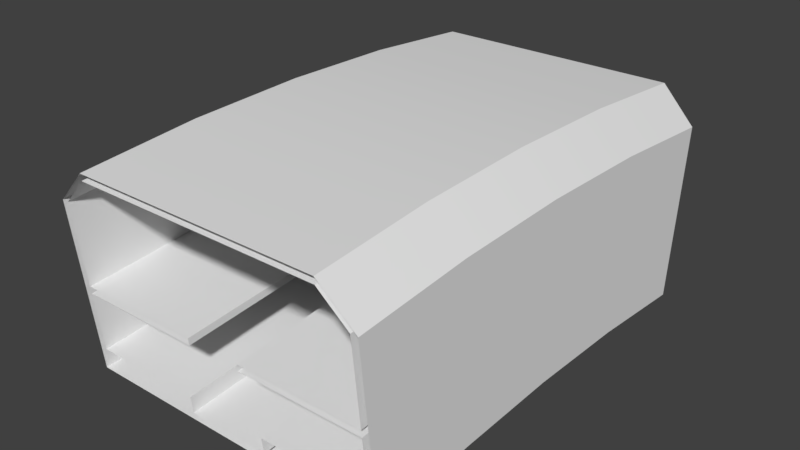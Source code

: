 # Source: space-station.blend  (saved by Blender 2.78.0; exported with 4.5.12 LTS)
import bpy
from mathutils import Matrix  # noqa: F401  (used for matrix-valued properties, if any)

bpy.ops.wm.read_factory_settings(use_empty=True)
scene = bpy.context.scene
scene.name = 'Scene'

# ---- collections
col_collection_1 = bpy.data.collections.new('Collection 1'); scene.collection.children.link(col_collection_1)
col_collection_2 = bpy.data.collections.new('Collection 2'); scene.collection.children.link(col_collection_2)
col_collection_3 = bpy.data.collections.new('Collection 3'); scene.collection.children.link(col_collection_3)

# ---- world
world_world = bpy.data.worlds.new('World'); scene.world = world_world
world_world.color = (0.05088, 0.05088, 0.05088)
world_world.use_sun_shadow = False
world_world.sun_shadow_jitter_overblur = 0.0
world_world.cycles.sampling_method = 'MANUAL'

# ---- meshes
me_plane_004 = bpy.data.meshes.new('Plane.004')
me_plane_004.from_pydata([(9.0, 2.861e-06, 13.5), (-9.0, 2.861e-06, 13.5), (11.5, 2.861e-06, -1.5), (11.5, 2.861e-06, 11.0), (-11.5, 9.537e-07, 11.0), (11.5, -7.772, -1.704), (-11.5, 9.537e-07, -1.5), (-11.5, -7.772, -1.704), (9.0, 8.557, 13.28), (-9.0, 8.557, 13.28), (11.5, 7.772, -1.704), (11.5, 8.426, 10.78), (-11.5, 8.426, 10.78), (-11.5, 7.772, -1.704), (9.0, -8.557, 13.28), (-9.0, -8.557, 13.28), (11.5, -8.426, 10.78), (-11.5, -8.426, 10.78), (9.0, 17.09, 12.6), (-9.0, 17.09, 12.6), (11.5, 15.52, -2.314), (11.5, 16.83, 10.12), (-11.5, 16.83, 10.12), (-11.5, 15.52, -2.314), (11.5, -15.52, -2.314), (-11.5, -15.52, -2.314), (9.0, -17.09, 12.6), (-9.0, -17.09, 12.6), (11.5, -16.83, 10.12), (-11.5, -16.83, 10.12), (-11.5, 9.537e-07, -1.5), (-11.5, -7.772, -1.704), (-11.5, 9.537e-07, 11.0), (-11.5, -8.426, 10.78), (-11.5, 7.772, -1.704), (-11.5, 8.426, 10.78), (11.5, 2.861e-06, -1.5), (11.5, 7.772, -1.704), (11.5, 2.861e-06, 11.0), (11.5, 8.426, 10.78), (11.5, -8.426, 10.78), (9.0, 2.861e-06, 13.5), (9.0, -8.557, 13.28), (-9.0, 2.861e-06, 13.5), (-9.0, -8.557, 13.28), (9.0, 8.557, 13.28), (-9.0, 8.557, 13.28), (11.5, -7.772, -1.704), (-9.0, 17.09, 12.6), (-11.5, 16.83, 10.12), (-11.5, 15.52, -2.314), (9.0, 17.09, 12.6), (11.5, 15.52, -2.314), (11.5, 16.83, 10.12), (11.5, -15.52, -2.314), (-11.5, -15.52, -2.314), (9.0, -17.09, 12.6), (11.5, -16.83, 10.12), (-11.5, -16.83, 10.12), (-9.0, -17.09, 12.6)], [], [(6, 2, 47, 31), (2, 6, 13, 10), (32, 30, 7, 17), (32, 35, 34, 30), (38, 36, 37, 39), (16, 5, 36, 38), (43, 44, 42, 41), (43, 41, 45, 46), (3, 11, 8, 0), (3, 0, 14, 40), (4, 1, 9, 12), (4, 33, 15, 1), (12, 9, 19, 22), (34, 35, 49, 50), (46, 45, 51, 48), (10, 13, 23, 20), (8, 11, 21, 18), (39, 37, 52, 53), (31, 47, 54, 55), (40, 14, 26, 57), (17, 7, 25, 29), (15, 33, 58, 27), (42, 44, 59, 56), (5, 16, 28, 24)])
me_plane_004.polygons.foreach_set('use_smooth', [True] * 24)
me_plane_004.use_remesh_preserve_volume = False
me_plane_004.use_remesh_preserve_attributes = False
me_plane_004.use_mirror_vertex_groups = False
me_plane_004.update()
me_plane_001 = bpy.data.meshes.new('Plane.001')
me_plane_001.from_pydata([(3.0, 3.099e-06, -1.0), (-3.0, 2.623e-06, -1.0), (-11.0, 1.907e-06, 0.2), (-3.0, 2.623e-06, 0.2), (-3.0, 7.798, -1.204), (3.0, 7.798, -1.204), (3.0, 7.861, -0.005829), (-11.0, 7.861, -0.005829), (-3.0, 7.861, -0.005829), (-3.0, -7.798, -1.204), (-11.0, -7.861, -0.005829), (-3.0, -7.861, -0.005829), (3.0, -7.798, -1.204), (-11.0, 0.0, 4.5), (-11.0, 8.086, 4.288), (-11.0, -8.086, 4.288), (11.0, 3.815e-06, 0.2), (11.0, 1.907e-06, 4.5), (11.0, -7.861, -0.005829), (11.0, -8.086, 4.288), (11.0, 7.861, -0.005829), (11.0, 8.086, 4.288), (3.0, 3.099e-06, 0.2), (3.0, -7.861, -0.005829), (7.0, -6.084, 4.841), (5.0, -6.084, 4.841), (7.0, -6.064, 4.341), (5.0, -6.064, 4.341), (7.0, 5.896, 0.04562), (5.0, 5.896, 0.04562), (7.0, 2.384e-06, 2.6), (5.0, 1.907e-06, 2.6), (7.0, 2.384e-06, 2.1), (5.0, 1.907e-06, 2.1), (5.0, 4.708, 0.07513), (7.0, 4.708, 0.07513), (-3.0, 15.57, -1.816), (3.0, 15.57, -1.816), (3.0, 15.7, -0.6228), (-11.0, 15.7, -0.6228), (-3.0, 15.7, -0.6228), (-11.0, 16.15, 3.654), (11.0, 15.7, -0.6228), (11.0, 16.15, 3.654), (-3.0, -15.57, -1.816), (-11.0, -15.7, -0.6228), (-3.0, -15.7, -0.6228), (3.0, -15.57, -1.816), (-11.0, -16.15, 3.654), (11.0, -15.7, -0.6228), (11.0, -16.15, 3.654), (3.0, -15.7, -0.6228), (-3.0, 7.861, -0.005829), (-3.0, 2.623e-06, 0.2), (-11.0, 1.907e-06, 0.2), (-11.0, -7.861, -0.005829), (-3.0, 2.623e-06, -1.0), (-3.0, -7.798, -1.204), (3.0, 7.798, -1.204), (3.0, 3.099e-06, -1.0), (-11.0, 7.861, -0.005829), (-3.0, 7.798, -1.204), (3.0, -7.798, -1.204), (-3.0, -7.861, -0.005829), (7.0, 4.708, 0.07513), (7.0, 4.708, 0.07513), (7.0, 5.896, 0.04562), (7.0, 5.896, 0.04562), (11.0, 3.815e-06, 0.2), (11.0, -7.861, -0.005829), (3.0, 3.099e-06, 0.2), (3.0, -7.861, -0.005829), (7.0, 2.384e-06, 2.1), (5.0, -6.064, 4.341), (5.0, -6.064, 4.341), (7.0, -6.064, 4.341), (7.0, -6.064, 4.341), (7.0, -6.084, 4.841), (7.0, -6.084, 4.841), (5.0, -6.084, 4.841), (5.0, -6.084, 4.841), (11.0, 7.861, -0.005829), (5.0, 5.896, 0.04562), (5.0, 5.896, 0.04562), (5.0, 4.708, 0.07513), (5.0, 4.708, 0.07513), (5.0, 1.907e-06, 2.1), (7.0, 2.384e-06, 2.6), (5.0, 1.907e-06, 2.6), (3.0, 7.861, -0.005829), (-3.0, 15.7, -0.6228), (-11.0, 15.7, -0.6228), (-3.0, 15.57, -1.816), (11.0, 15.7, -0.6228), (3.0, 15.7, -0.6228), (3.0, 15.57, -1.816), (-3.0, -15.57, -1.816), (3.0, -15.57, -1.816), (-3.0, -15.7, -0.6228), (3.0, -15.7, -0.6228), (-11.0, -15.7, -0.6228), (11.0, -15.7, -0.6228)], [], [(22, 0, 12, 71), (0, 22, 89, 58), (54, 3, 52, 60), (53, 56, 4, 8), (1, 59, 5, 61), (3, 54, 55, 63), (56, 53, 11, 9), (59, 1, 57, 62), (14, 7, 2, 13), (10, 15, 13, 2), (68, 70, 23, 69), (84, 6, 70), (81, 6, 82, 66), (64, 81, 66), (82, 6, 84), (84, 70, 68, 64), (83, 88, 87, 67), (73, 86, 72, 75), (74, 76, 77, 79), (88, 80, 78, 87), (26, 32, 30, 24), (25, 31, 33, 27), (68, 81, 64), (72, 86, 85, 65), (29, 34, 33, 31), (28, 30, 32, 35), (19, 17, 16, 18), (21, 20, 16, 17), (60, 52, 90, 91), (8, 4, 36, 40), (7, 14, 41, 39), (6, 81, 42, 38), (58, 89, 94, 95), (20, 21, 43, 93), (61, 5, 37, 92), (62, 57, 96, 97), (9, 11, 46, 44), (71, 12, 47, 51), (15, 10, 45, 48), (19, 18, 49, 50), (63, 55, 100, 98), (69, 23, 99, 101)])
me_plane_001.polygons.foreach_set('use_smooth', [True] * 42)
me_plane_001.use_remesh_preserve_volume = False
me_plane_001.use_remesh_preserve_attributes = False
me_plane_001.use_mirror_vertex_groups = False
me_plane_001.update()
me_plane_003 = bpy.data.meshes.new('Plane.003')
me_plane_003.from_pydata([(-2.0, 8.345e-07, 4.5), (-2.0, 2.742e-06, 5.0), (2.0, 8.086, 4.288), (-2.0, 8.086, 4.288), (-2.0, 8.112, 4.788), (2.0, -8.086, 4.288), (-2.0, -8.086, 4.288), (-2.0, -8.112, 4.788), (2.0, 2.861e-06, 5.0), (2.0, 8.112, 4.788), (2.0, 9.537e-07, 4.5), (-11.0, 0.0, 4.5), (-11.0, 1.907e-06, 5.0), (-11.0, 8.086, 4.288), (-11.0, 8.112, 4.788), (-11.0, -8.086, 4.288), (-11.0, -8.112, 4.788), (11.0, 3.815e-06, 5.0), (11.0, 1.907e-06, 4.5), (11.0, -8.112, 4.788), (11.0, -8.086, 4.288), (11.0, 8.112, 4.788), (11.0, 8.086, 4.288), (7.0, 3.338e-06, 5.0), (5.0, 2.861e-06, 5.0), (2.0, -8.112, 4.788), (7.0, 1.431e-06, 4.5), (5.0, 9.537e-07, 4.5), (7.0, -6.084, 4.841), (5.0, -6.084, 4.841), (7.0, -6.064, 4.341), (5.0, -6.064, 4.341), (11.0, 3.815e-06, 5.0), (11.0, 3.815e-06, 11.0), (9.0, 2.861e-06, 13.0), (-11.0, 1.907e-06, 5.0), (-11.0, 1.907e-06, 11.0), (-9.0, 2.861e-06, 13.0), (11.0, 8.112, 4.788), (11.0, 8.426, 10.78), (9.0, 8.531, 12.78), (-11.0, 8.112, 4.788), (-11.0, 8.426, 10.78), (-9.0, 8.531, 12.78), (11.0, -8.112, 4.788), (11.0, -8.426, 10.78), (9.0, -8.531, 12.78), (-11.0, -8.112, 4.788), (-11.0, -8.426, 10.78), (-9.0, -8.531, 12.78), (2.0, -16.15, 3.654), (-2.0, -16.15, 3.654), (-2.0, -16.2, 4.151), (-11.0, -16.15, 3.654), (-11.0, -16.2, 4.151), (11.0, -16.2, 4.151), (11.0, -16.15, 3.654), (2.0, -16.2, 4.151), (11.0, -16.2, 4.151), (11.0, -16.83, 10.12), (9.0, -17.04, 12.11), (-11.0, -16.2, 4.151), (-11.0, -16.83, 10.12), (-9.0, -17.04, 12.11), (2.0, 16.15, 3.654), (-2.0, 16.15, 3.654), (-2.0, 16.2, 4.151), (2.0, 16.2, 4.151), (-11.0, 16.15, 3.654), (-11.0, 16.2, 4.151), (11.0, 16.2, 4.151), (11.0, 16.15, 3.654), (11.0, 16.2, 4.151), (11.0, 16.83, 10.12), (9.0, 17.04, 12.11), (-11.0, 16.2, 4.151), (-11.0, 16.83, 10.12), (-9.0, 17.04, 12.11), (-2.0, 8.345e-07, 4.5), (-2.0, -8.086, 4.288), (-2.0, 8.112, 4.788), (-2.0, 2.742e-06, 5.0), (-2.0, -8.112, 4.788), (-2.0, 8.086, 4.288), (2.0, 8.112, 4.788), (2.0, 2.861e-06, 5.0), (5.0, 2.861e-06, 5.0), (5.0, 2.861e-06, 5.0), (7.0, 3.338e-06, 5.0), (7.0, 3.338e-06, 5.0), (7.0, 1.431e-06, 4.5), (7.0, 1.431e-06, 4.5), (5.0, 9.537e-07, 4.5), (5.0, 9.537e-07, 4.5), (7.0, -6.084, 4.841), (7.0, -6.084, 4.841), (5.0, -6.084, 4.841), (5.0, -6.084, 4.841), (5.0, -6.064, 4.341), (5.0, -6.064, 4.341), (7.0, -6.064, 4.341), (7.0, -6.064, 4.341), (2.0, -8.112, 4.788), (2.0, 9.537e-07, 4.5), (2.0, 8.086, 4.288), (2.0, -8.086, 4.288), (-9.0, 8.531, 12.78), (-9.0, 2.861e-06, 13.0), (9.0, 2.861e-06, 13.0), (9.0, 8.531, 12.78), (-11.0, 8.426, 10.78), (-11.0, 1.907e-06, 11.0), (11.0, 8.426, 10.78), (11.0, 3.815e-06, 11.0), (-9.0, -8.531, 12.78), (9.0, -8.531, 12.78), (-11.0, -8.426, 10.78), (11.0, -8.426, 10.78), (2.0, -16.2, 4.151), (-2.0, -16.2, 4.151), (-9.0, -17.04, 12.11), (-11.0, -16.83, 10.12), (-2.0, -16.15, 3.654), (11.0, -16.83, 10.12), (2.0, -16.15, 3.654), (9.0, -17.04, 12.11), (-2.0, 16.2, 4.151), (-2.0, 16.15, 3.654), (2.0, 16.2, 4.151), (2.0, 16.15, 3.654), (-11.0, 16.83, 10.12), (-9.0, 17.04, 12.11), (11.0, 16.83, 10.12), (9.0, 17.04, 12.11)], [], [(80, 81, 78, 3), (103, 85, 84, 104), (103, 105, 25, 85), (79, 78, 81, 82), (7, 1, 12, 16), (1, 4, 14, 12), (83, 0, 11, 13), (0, 6, 15, 11), (90, 22, 18), (86, 9, 8), (17, 21, 88), (96, 102, 19, 94), (88, 21, 9, 86), (92, 2, 22, 90), (10, 2, 92), (100, 20, 5, 98), (87, 93, 91, 89), (20, 100, 90, 18), (8, 102, 96, 86), (92, 98, 5, 10), (88, 94, 19, 17), (99, 97, 95, 101), (28, 23, 26, 30), (29, 31, 27, 24), (37, 43, 40, 34), (111, 35, 41, 110), (113, 112, 38, 32), (107, 36, 42, 106), (108, 109, 39, 33), (34, 46, 49, 37), (35, 111, 116, 47), (32, 44, 117, 113), (36, 107, 114, 48), (33, 45, 115, 108), (19, 102, 118, 55), (7, 16, 54, 52), (48, 114, 120, 62), (79, 82, 119, 122), (117, 44, 58, 123), (5, 20, 56, 50), (15, 6, 51, 53), (49, 46, 60, 63), (115, 45, 59, 125), (25, 105, 124, 57), (47, 116, 121, 61), (110, 41, 75, 130), (14, 4, 66, 69), (106, 42, 76, 131), (38, 112, 132, 72), (80, 3, 65, 126), (83, 13, 68, 127), (40, 43, 77, 74), (104, 84, 67, 129), (22, 2, 64, 71), (9, 21, 70, 128), (39, 109, 133, 73)])
me_plane_003.polygons.foreach_set('use_smooth', [True] * 56)
me_plane_003.use_remesh_preserve_volume = False
me_plane_003.use_remesh_preserve_attributes = False
me_plane_003.use_mirror_vertex_groups = False
me_plane_003.update()

# ---- objects
ob_outer = bpy.data.objects.new('Outer', me_plane_004)
ob_level_0 = bpy.data.objects.new('Level-0', me_plane_001)
ob_level_1 = bpy.data.objects.new('Level-1', me_plane_003)

# ---- transforms, parenting, visibility, modifiers, constraints
ob_outer.location = (0.0, 0.0, 0.0)
ob_outer.lineart.crease_threshold = 0.0
ob_level_0.location = (0.0, 0.0, 0.0)
ob_level_0.lineart.crease_threshold = 0.0
ob_level_1.location = (0.0, 0.0, 0.0)
ob_level_1.lineart.crease_threshold = 0.0

# ---- collection membership
col_collection_1.objects.link(ob_outer)
col_collection_2.objects.link(ob_level_0)
col_collection_3.objects.link(ob_level_1)

# ---- scene / render settings (as saved in the file)
scene.frame_start = 1; scene.frame_end = 250; scene.frame_set(61)
scene.render.engine = 'BLENDER_EEVEE_NEXT'
scene.render.resolution_percentage = 50
scene.render.dither_intensity = 0.0
scene.cycles.use_denoising = False
scene.cycles.samples = 128
scene.cycles.sampling_pattern = 'TABULATED_SOBOL'
scene.cycles.light_sampling_threshold = 0.0
scene.cycles.use_adaptive_sampling = False
scene.cycles.use_light_tree = False
scene.cycles.blur_glossy = 0.0
scene.cycles.sample_clamp_indirect = 0.0
scene.view_settings.view_transform = 'Standard'
bpy.context.view_layer.update()

# ---- added for rendering (the .blend has no active camera and no usable light): camera, sun
cam_auto = bpy.data.cameras.new('AutoCamera')
cam_auto.lens = 50.0
cam_auto.sensor_width = 36.0
cam_auto.clip_end = 1000.0
ob_auto_camera = bpy.data.objects.new('AutoCamera', cam_auto)
scene.collection.objects.link(ob_auto_camera)
ob_auto_camera.location = (40.8295, -48.9954, 38.2569)
ob_auto_camera.rotation_euler = (1.09748, -7.21219e-08, 0.694738)
scene.camera = ob_auto_camera
light_auto_sun = bpy.data.lights.new('AutoSun', 'SUN')
light_auto_sun.energy = 3.0
light_auto_sun.angle = 0.0523599
ob_auto_sun = bpy.data.objects.new('AutoSun', light_auto_sun)
scene.collection.objects.link(ob_auto_sun)
ob_auto_sun.rotation_euler = (0.872665, 0.174533, 0.523599)
bpy.context.view_layer.update()

